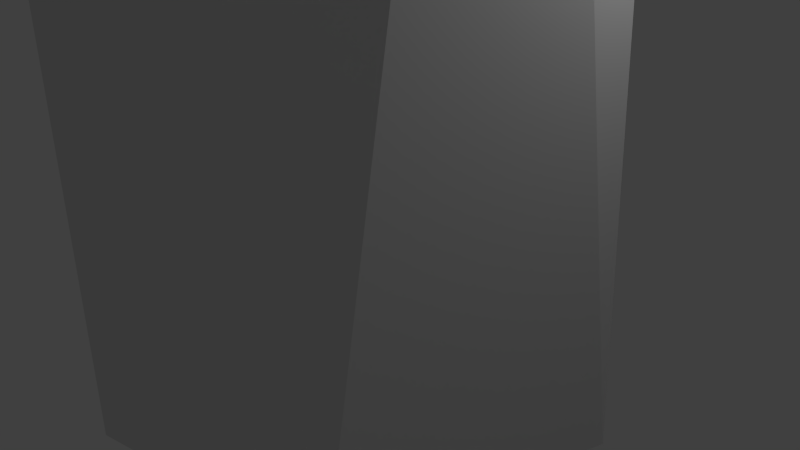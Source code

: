 # Source: treeTestLow.blend  (saved by Blender 2.63.0; exported with 4.5.12 LTS)
import bpy
from mathutils import Matrix  # noqa: F401  (used for matrix-valued properties, if any)

bpy.ops.wm.read_factory_settings(use_empty=True)
scene = bpy.context.scene
scene.name = 'Scene'

# ---- collections
col_collection_1 = bpy.data.collections.new('Collection 1'); scene.collection.children.link(col_collection_1)

# ---- materials (node trees are filled in below, after node groups)
mat_material = bpy.data.materials.new('Material')
mat_material.alpha_threshold = 0.0
mat_material.use_transparent_shadow = False
mat_material.roughness = 0.5
mat_material.line_color = (0.0, 0.0, 0.0, 1.0)

# ---- material node trees

# ---- world
world_world = bpy.data.worlds.new('World'); scene.world = world_world
world_world.color = (0.05088, 0.05088, 0.05088)
world_world.use_sun_shadow = False
world_world.sun_shadow_jitter_overblur = 0.0
world_world.cycles.sampling_method = 'MANUAL'
world_world.cycles.sample_map_resolution = 256

# ---- cameras
cam_camera = bpy.data.cameras.new('Camera')
cam_camera.clip_end = 100.0
cam_camera.lens = 35.0
cam_camera.sensor_width = 32.0
cam_camera.sensor_height = 18.0
cam_camera.ortho_scale = 7.314
cam_camera.dof.focus_distance = 0.0
cam_camera.dof.aperture_fstop = 128.0

# ---- lights
light_lamp = bpy.data.lights.new('Lamp', 'POINT')
light_lamp.transmission_factor = 0.0
light_lamp.cutoff_distance = 30.0
light_lamp.energy = 100.0
light_lamp.shadow_buffer_clip_start = 1.001
light_lamp.shadow_soft_size = 1.0
light_lamp.shadow_maximum_resolution = 0.006
light_lamp.use_absolute_resolution = True
light_lamp.cycles.use_multiple_importance_sampling = False

# ---- meshes
me_cube = bpy.data.meshes.new('Cube')
me_cube.from_pydata([(-8.8, 3.913, 17.09), (-1.179, 2.848, 10.37), (-8.822, -4.145, 21.04), (-0.5303, -11.11, 23.96), (3.245, 0.6253, -1.492), (-9.515, 7.624, 18.0), (-0.998, 0.1165, 21.7), (-5.644, 2.223, 33.14), (2.328, -2.756, -1.493), (10.31, 1.06, 26.32), (-0.5262, -0.398, 27.63), (-5.277, 3.406, 32.49), (-0.9405, -3.477, -1.493), (0.7042, -2.89, 9.271), (-14.53, 5.457, 16.26), (9.808, -0.1465, 28.71), (-3.34, -0.1171, -1.491), (-2.454, -2.78, 4.938), (-6.027, 2.587, 32.72), (7.712, 9.436, 23.18), (-0.9846, -1.444, 20.31), (-2.98, 1.364, 8.15), (0.465, 3.015, -1.488), (6.244, 6.99, 19.17), (-5.855, 6.448, 24.98), (1.961, 1.297, 18.8), (-4.473, 8.304, 23.75), (2.54, -0.6614, 11.04), (-6.07, 2.489, 33.34), (-10.29, 5.151, 18.74), (0.699, -9.372, 28.71), (-1.055, -2.575, 11.15), (8.171, 1.988, 25.63), (-3.34, -0.5633, 6.708), (-14.1, 6.428, 13.57), (1.29, -7.952, 30.03), (0.2281, 0.1295, 33.68), (7.227, 4.05, 26.32), (-9.188, 3.88, 15.33), (-0.1024, -0.6072, 32.7), (2.42, -1.277, 23.73), (4.875, 6.102, 18.59), (-0.7034, 0.07523, 28.63), (11.93, 4.266, 28.71), (0.9797, -0.7931, 30.0), (11.93, 1.548, 28.71), (-1.672, -0.1967, 24.08), (-0.1861, 1.229, 25.17), (7.158, 0.4583, 28.71), (-1.502, -0.1448, 20.15), (-0.5303, -8.872, 20.58), (-13.39, 3.114, 15.28), (-0.2042, -0.9732, 29.81), (0.6906, -2.664, 26.81), (0.4503, -0.07722, 21.22), (-8.893, 8.517, 14.47), (-1.112, -1.93, 32.8), (-12.56, 6.736, 18.49), (1.755, -7.876, 30.6), (-2.758, -10.17, 24.43), (-0.9177, 1.2, 33.46), (7.015, 7.292, 16.36), (0.0153, 0.1333, 38.86), (-8.945, -7.322, 23.88), (-11.5, 9.184, 16.36), (-1.356, -9.162, 21.44), (-8.846, 5.938, 12.65), (10.51, 10.08, 18.81), (-0.5658, 0.4491, 25.07), (-7.771, 6.149, 16.29), (-2.175, -0.3291, 33.55), (7.245, 1.756, 28.76), (-3.43, 6.678, 24.52), (9.042, 7.296, 16.64), (-13.87, 7.999, 16.35), (-0.5189, 0.5886, 16.15), (0.3487, 1.327, 19.48), (-3.721, -11.01, 22.27), (-0.186, -0.8465, 38.85), (7.126, 2.104, 27.98), (0.4021, -0.8592, 31.03), (-4.782, 8.753, 25.63), (-1.028, -0.5324, 16.52), (-1.033, -0.3251, 38.82), (-1.185, -0.8475, 37.97), (-0.7653, -11.3, 20.58), (-3.877, 6.407, 24.88), (6.263, 6.967, 20.02), (-0.9751, -1.015, 41.28), (-5.999, 2.832, 34.44), (-2.145, -1.023, 39.62), (-10.81, 2.423, 16.19), (-0.9516, -0.3432, 14.79), (-0.6879, 0.9345, 38.33), (-11.82, -8.639, 20.7), (-1.013, 1.407, 40.31), (-10.38, -3.655, 24.05), (0.6516, -0.1337, 40.92), (-8.933, -3.866, 20.2), (10.68, 6.584, 18.81), (-6.678, 4.505, 32.64), (0.5778, -1.645, 39.62), (1.076, -0.03944, 38.73), (10.05, 9.889, 21.55), (7.692, 5.178, 17.98), (9.56, 1.671, 31.78), (7.818, 4.695, 20.71), (12.8, -1.454, 18.11), (1.021, -7.576, 31.03), (-0.05232, -9.881, 30.38), (1.473, 0.3298, 19.05), (10.19, 0.01509, 15.93), (9.594, 0.5525, 12.55), (-11.49, -7.791, 23.88), (-1.772, -9.106, 22.34), (-5.801, 3.08, 33.03), (-10.88, 3.525, 12.69), (-0.1596, -11.82, 22.27), (4.054, 7.973, 19.76), (14.91, 1.23, 9.295), (12.74, 2.111, 17.04), (-0.2116, -1.319, 28.8), (12.9, 3.64, 13.51), (14.26, 3.16, 10.87), (6.996, 2.459, 28.63), (-9.482, 3.222, 15.82), (5.678, 6.712, 22.51), (17.5, 2.407, 13.51), (-2.801, 7.381, 24.14), (-9.101, -3.45, 20.84), (7.83, 10.66, 17.15), (1.163, 0.6073, 20.34), (-1.215, -0.8618, 21.54), (16.95, 1.97, 15.93), (0.04969, 0.8188, 24.16), (18.08, 0.01508, 11.1), (2.275, -8.901, 28.81), (9.808, 5.961, 28.71), (2.907, -8.702, 31.2), (18.73, -0.9254, 14.76), (-3.291, 6.76, 25.13), (15.47, -1.454, 8.915), (16.33, -0.1837, 17.73), (4.959, 10.63, 20.8), (0.404, 0.5154, 32.85), (-0.9241, -9.223, 22.19), (-11.45, -5.488, 24.59), (-0.03222, -0.01196, 22.93), (17.07, -3.779, 15.93), (17.5, -4.328, 13.51), (16.95, -3.891, 11.1), (13.97, -3.324, 9.421), (-9.997, -6.684, 18.43), (5.317, 9.225, 17.16), (12.9, -5.561, 13.51), (10.64, 4.49, 26.32), (11.3, 3.119, 31.09), (-10.64, -3.632, 19.09), (13.81, -4.317, 17.04), (-0.08806, -8.515, 23.43), (13.01, -4.867, 11.1), (7.227, 1.764, 31.09), (9.756, 7.005, 22.37), (5.979, 2.907, 28.71), (10.17, -3.29, 14.76), (10.78, -1.29, 9.986), (7.62, 11.59, 20.93), (-6.944, 2.81, 31.92), (7.158, 5.356, 28.71), (1.234, -7.951, 30.77), (10.72, -0.7591, 13.87), (-13.03, 4.255, 12.7), (8.416, 4.998, 31.09), (-7.652, 2.681, 33.14), (0.3569, 1.004, 25.42), (1.094, -1.376, 12.5), (-8.482, 3.593, 14.35), (-2.136, -7.715, 22.27), (-4.746, 6.456, 26.55), (1.092, -1.568, 14.13), (1.057, -9.872, 31.95), (-6.944, 3.694, 34.36), (6.688, 6.596, 19.39), (-2.758, -9.817, 20.1), (-4.945, 6.615, 23.41), (1.092, 0.04802, 13.23), (-13.02, -3.727, 22.47), (10.73, -0.7242, 12.86), (2.529, -10.47, 30.38), (10.73, -1.426, 13.12), (-9.135, -2.942, 20.91), (-13.68, -6.339, 22.19), (-12.41, 3.608, 17.9), (-3.203, 7.291, 26.2), (-12.96, -5.357, 19.39), (-8.709, -8.303, 20.7), (-9.096, 4.059, 16.17), (-8.053, -4.686, 23.3), (-11.47, 7.098, 12.0), (-7.444, -5.44, 20.7), (-3.273, 5.858, 24.98), (-12.14, 8.706, 13.63)], [], [(63, 195, 199), (132, 129, 2), (178, 200, 193), (57, 74, 14), (128, 184, 26), (126, 41, 106), (3, 117, 159), (4, 27, 8), (8, 27, 13), (89, 11, 100), (113, 94, 195), (8, 13, 12), (12, 13, 17), (89, 100, 181), (132, 2, 20), (12, 17, 16), (16, 17, 33), (144, 115, 36), (16, 33, 21), (146, 113, 63), (43, 155, 137), (104, 73, 99), (52, 35, 169), (105, 156, 172), (16, 21, 1), (16, 1, 22), (85, 183, 50), (64, 201, 74), (163, 32, 48), (156, 45, 43), (177, 50, 183), (17, 31, 33), (48, 9, 15), (179, 170, 185), (96, 186, 146), (176, 116, 66), (4, 22, 25), (105, 172, 161), (128, 26, 81), (22, 1, 25), (29, 69, 5), (14, 51, 192), (178, 193, 81), (29, 57, 192), (17, 13, 31), (113, 195, 63), (110, 87, 131), (201, 198, 34), (27, 4, 25), (45, 9, 155), (156, 43, 137), (31, 53, 56), (48, 32, 9), (31, 13, 53), (162, 103, 19), (191, 94, 113), (25, 1, 47), (199, 152, 157), (172, 137, 168), (188, 136, 138), (116, 198, 66), (110, 23, 182), (55, 201, 64), (89, 173, 7), (186, 157, 194), (27, 25, 40), (21, 33, 46), (180, 188, 138), (81, 26, 184), (121, 79, 71), (1, 21, 46), (1, 46, 47), (13, 27, 40), (91, 116, 176), (67, 73, 130), (29, 5, 57), (161, 163, 48), (5, 64, 57), (33, 31, 56), (29, 0, 69), (68, 86, 134), (55, 198, 201), (46, 33, 56), (173, 167, 7), (77, 183, 85), (82, 125, 92), (42, 79, 10), (69, 55, 5), (59, 3, 159), (103, 67, 166), (146, 191, 113), (131, 87, 76), (59, 77, 117), (13, 40, 53), (161, 15, 105), (190, 157, 186), (69, 66, 55), (121, 71, 124), (70, 56, 83), (200, 184, 128), (25, 47, 60), (25, 60, 62), (76, 87, 23), (44, 58, 35), (193, 128, 81), (42, 124, 79), (46, 56, 70), (117, 85, 50), (40, 25, 62), (51, 171, 116), (39, 28, 18), (134, 72, 140), (185, 187, 175), (40, 62, 78), (47, 46, 70), (47, 70, 60), (53, 40, 78), (74, 201, 34), (147, 145, 54), (192, 51, 91), (166, 130, 143), (172, 168, 163), (63, 199, 197), (73, 61, 130), (134, 86, 72), (55, 66, 198), (75, 196, 82), (186, 194, 191), (180, 109, 188), (82, 196, 125), (108, 30, 109), (193, 200, 128), (60, 70, 83), (89, 7, 11), (54, 145, 65), (80, 58, 44), (191, 194, 94), (60, 83, 62), (56, 53, 78), (24, 184, 200), (105, 45, 156), (56, 78, 83), (51, 116, 91), (57, 14, 192), (39, 115, 144), (137, 155, 37), (57, 64, 74), (175, 187, 189), (143, 153, 118), (96, 190, 186), (162, 99, 67), (81, 24, 178), (199, 157, 190), (162, 67, 103), (110, 182, 87), (126, 106, 162), (76, 23, 110), (77, 85, 117), (157, 152, 194), (36, 115, 28), (97, 102, 95), (179, 189, 170), (197, 199, 190), (102, 93, 95), (36, 28, 39), (91, 0, 192), (97, 101, 102), (159, 177, 59), (172, 163, 161), (88, 101, 97), (101, 84, 102), (147, 114, 145), (81, 184, 24), (90, 84, 101), (88, 90, 101), (67, 130, 166), (95, 93, 84), (95, 84, 90), (92, 38, 196), (126, 118, 41), (176, 0, 91), (95, 90, 88), (106, 104, 99), (74, 34, 14), (88, 97, 95), (102, 84, 93), (109, 30, 188), (185, 170, 187), (123, 119, 165), (123, 165, 112), (122, 123, 112), (121, 124, 42), (120, 122, 112), (120, 112, 111), (100, 167, 173), (41, 104, 106), (134, 140, 174), (6, 114, 147), (92, 125, 38), (194, 152, 94), (143, 118, 126), (99, 73, 67), (49, 98, 129), (146, 186, 191), (142, 133, 120), (130, 61, 153), (63, 197, 96), (195, 152, 199), (106, 99, 162), (127, 123, 122), (133, 127, 122), (133, 122, 120), (59, 177, 77), (9, 32, 155), (10, 79, 121), (45, 155, 43), (138, 136, 108), (135, 119, 123), (127, 135, 123), (163, 37, 32), (159, 50, 177), (139, 135, 127), (7, 167, 11), (139, 127, 133), (142, 139, 133), (39, 18, 115), (135, 141, 119), (171, 198, 116), (149, 150, 135), (149, 135, 139), (148, 149, 139), (44, 35, 52), (142, 148, 139), (54, 65, 6), (14, 34, 171), (150, 141, 135), (150, 151, 141), (108, 109, 180), (108, 136, 30), (177, 183, 77), (92, 196, 75), (118, 153, 41), (143, 130, 153), (158, 148, 142), (59, 117, 3), (19, 126, 162), (181, 100, 173), (160, 151, 150), (154, 160, 150), (154, 150, 149), (158, 154, 149), (158, 149, 148), (15, 9, 45), (41, 153, 61), (52, 169, 80), (161, 48, 15), (19, 166, 143), (105, 15, 45), (181, 173, 89), (49, 129, 132), (14, 171, 51), (164, 154, 158), (107, 164, 158), (34, 198, 171), (137, 37, 168), (165, 151, 160), (164, 165, 160), (164, 160, 154), (111, 112, 164), (20, 2, 98), (80, 169, 58), (20, 98, 49), (19, 143, 126), (174, 140, 86), (5, 55, 64), (174, 86, 68), (120, 111, 107), (175, 189, 179), (0, 176, 69), (119, 141, 165), (94, 152, 195), (168, 37, 163), (146, 63, 96), (107, 142, 120), (6, 65, 114), (188, 30, 136), (41, 61, 104), (192, 0, 29), (180, 138, 108), (104, 61, 73), (107, 158, 142), (197, 190, 96), (178, 24, 200), (156, 137, 172), (176, 66, 69), (155, 32, 37), (165, 141, 151), (19, 103, 166), (117, 50, 159), (112, 165, 164), (11, 167, 100), (107, 111, 164)])
me_cube.materials.append(mat_material)
me_cube.use_remesh_preserve_volume = False
me_cube.use_remesh_preserve_attributes = False
me_cube.use_mirror_vertex_groups = False
me_cube.update()

# ---- objects
ob_cube = bpy.data.objects.new('Cube', me_cube)
ob_lamp = bpy.data.objects.new('Lamp', light_lamp)
ob_camera = bpy.data.objects.new('Camera', cam_camera)

# ---- transforms, parenting, visibility, modifiers, constraints
ob_cube.location = (0.0, 0.0, 0.0)
ob_cube.lock_rotations_4d = False
ob_cube.empty_display_type = 'ARROWS'
ob_cube.lineart.crease_threshold = 0.0
ob_lamp.location = (4.076, 1.005, 5.904)
ob_lamp.rotation_euler = (0.6503, 0.05522, 1.866)
ob_lamp.lock_rotations_4d = False
ob_lamp.empty_display_type = 'ARROWS'
ob_lamp.color = (0.0, 0.0, 0.0, 0.0)
ob_lamp.lineart.crease_threshold = 0.0
ob_camera.location = (7.481, -6.508, 5.344)
ob_camera.rotation_euler = (1.109, 0.01082, 0.8149)
ob_camera.lock_rotations_4d = False
ob_camera.empty_display_type = 'ARROWS'
ob_camera.color = (0.0, 0.0, 0.0, 0.0)
ob_camera.display_type = 'WIRE'
ob_camera.lineart.crease_threshold = 0.0

# ---- collection membership
col_collection_1.objects.link(ob_cube)
col_collection_1.objects.link(ob_lamp)
col_collection_1.objects.link(ob_camera)

# ---- scene / render settings (as saved in the file)
scene.camera = ob_camera
scene.frame_start = 1; scene.frame_end = 250; scene.frame_set(1)
scene.render.engine = 'BLENDER_EEVEE_NEXT'
scene.render.image_settings.color_mode = 'RGB'
scene.render.image_settings.compression = 90
scene.render.resolution_percentage = 50
scene.render.dither_intensity = 0.0
scene.render.bake_margin = 2
scene.render.bake_bias = 0.0
scene.cycles.use_denoising = False
scene.cycles.samples = 10
scene.cycles.sampling_pattern = 'TABULATED_SOBOL'
scene.cycles.light_sampling_threshold = 0.0
scene.cycles.use_adaptive_sampling = False
scene.cycles.use_light_tree = False
scene.cycles.blur_glossy = 0.0
scene.cycles.volume_bounces = 1
scene.cycles.pixel_filter_type = 'GAUSSIAN'
scene.cycles.sample_clamp_indirect = 0.0
scene.view_settings.view_transform = 'Standard'
bpy.context.view_layer.update()
